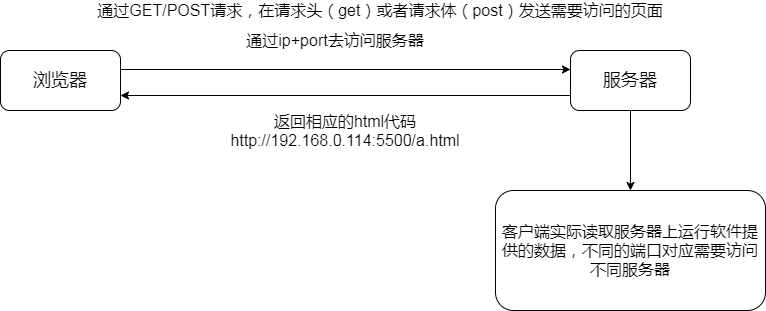

The diagram above was exported from draw.io. Its source (the exported page's mxGraphModel, read from the mxfile embedded in the PNG):
<mxGraphModel dx="1422" dy="762" grid="1" gridSize="10" guides="1" tooltips="1" connect="1" arrows="1" fold="1" page="1" pageScale="1" pageWidth="1600" pageHeight="1200" math="0" shadow="0">
  <root>
    <mxCell id="Lnzmqf6tNXqXFxFnWbmb-0" />
    <mxCell id="Lnzmqf6tNXqXFxFnWbmb-1" parent="Lnzmqf6tNXqXFxFnWbmb-0" />
    <mxCell id="Lnzmqf6tNXqXFxFnWbmb-4" style="edgeStyle=orthogonalEdgeStyle;rounded=0;orthogonalLoop=1;jettySize=auto;html=1;entryX=0;entryY=0.5;entryDx=0;entryDy=0;" edge="1" parent="Lnzmqf6tNXqXFxFnWbmb-1">
      <mxGeometry relative="1" as="geometry">
        <mxPoint x="300" y="339" as="sourcePoint" />
        <mxPoint x="750" y="339" as="targetPoint" />
      </mxGeometry>
    </mxCell>
    <mxCell id="Lnzmqf6tNXqXFxFnWbmb-2" value="&lt;font style=&quot;font-size: 18px&quot;&gt;浏览器&lt;/font&gt;" style="rounded=1;whiteSpace=wrap;html=1;" vertex="1" parent="Lnzmqf6tNXqXFxFnWbmb-1">
      <mxGeometry x="180" y="320" width="120" height="60" as="geometry" />
    </mxCell>
    <mxCell id="Lnzmqf6tNXqXFxFnWbmb-5" style="edgeStyle=orthogonalEdgeStyle;rounded=0;orthogonalLoop=1;jettySize=auto;html=1;exitX=0;exitY=0.75;exitDx=0;exitDy=0;entryX=1;entryY=0.75;entryDx=0;entryDy=0;" edge="1" parent="Lnzmqf6tNXqXFxFnWbmb-1" source="Lnzmqf6tNXqXFxFnWbmb-3" target="Lnzmqf6tNXqXFxFnWbmb-2">
      <mxGeometry relative="1" as="geometry" />
    </mxCell>
    <mxCell id="Lnzmqf6tNXqXFxFnWbmb-10" value="" style="edgeStyle=orthogonalEdgeStyle;rounded=0;orthogonalLoop=1;jettySize=auto;html=1;" edge="1" parent="Lnzmqf6tNXqXFxFnWbmb-1" source="Lnzmqf6tNXqXFxFnWbmb-3" target="Lnzmqf6tNXqXFxFnWbmb-9">
      <mxGeometry relative="1" as="geometry" />
    </mxCell>
    <mxCell id="Lnzmqf6tNXqXFxFnWbmb-3" value="&lt;font style=&quot;font-size: 18px&quot;&gt;服务器&lt;/font&gt;" style="rounded=1;whiteSpace=wrap;html=1;" vertex="1" parent="Lnzmqf6tNXqXFxFnWbmb-1">
      <mxGeometry x="750" y="320" width="120" height="60" as="geometry" />
    </mxCell>
    <mxCell id="Lnzmqf6tNXqXFxFnWbmb-6" value="&lt;font style=&quot;font-size: 16px&quot;&gt;通过ip+port去访问服务器&lt;/font&gt;" style="text;html=1;strokeColor=none;fillColor=none;align=center;verticalAlign=middle;whiteSpace=wrap;rounded=0;" vertex="1" parent="Lnzmqf6tNXqXFxFnWbmb-1">
      <mxGeometry x="410" y="300" width="210" height="20" as="geometry" />
    </mxCell>
    <mxCell id="Lnzmqf6tNXqXFxFnWbmb-9" value="&lt;font style=&quot;font-size: 16px&quot;&gt;客户端实际读取服务器上运行软件提供的数据，不同的端口对应需要访问不同服务器&lt;/font&gt;" style="rounded=1;whiteSpace=wrap;html=1;" vertex="1" parent="Lnzmqf6tNXqXFxFnWbmb-1">
      <mxGeometry x="675" y="460" width="270" height="120" as="geometry" />
    </mxCell>
    <mxCell id="Lnzmqf6tNXqXFxFnWbmb-11" value="&lt;font style=&quot;font-size: 16px&quot;&gt;通过GET/POST请求，在请求头（get）或者请求体（post）发送需要访问的页面&lt;/font&gt;" style="text;html=1;strokeColor=none;fillColor=none;align=center;verticalAlign=middle;whiteSpace=wrap;rounded=0;" vertex="1" parent="Lnzmqf6tNXqXFxFnWbmb-1">
      <mxGeometry x="270" y="270" width="580" height="20" as="geometry" />
    </mxCell>
    <mxCell id="Lnzmqf6tNXqXFxFnWbmb-13" value="&lt;font style=&quot;font-size: 16px&quot;&gt;返回相应的html代码&lt;br&gt;http://192.168.0.114:5500/a.html&lt;br&gt;&lt;/font&gt;" style="text;html=1;strokeColor=none;fillColor=none;align=center;verticalAlign=middle;whiteSpace=wrap;rounded=0;" vertex="1" parent="Lnzmqf6tNXqXFxFnWbmb-1">
      <mxGeometry x="420" y="380" width="210" height="40" as="geometry" />
    </mxCell>
  </root>
</mxGraphModel>